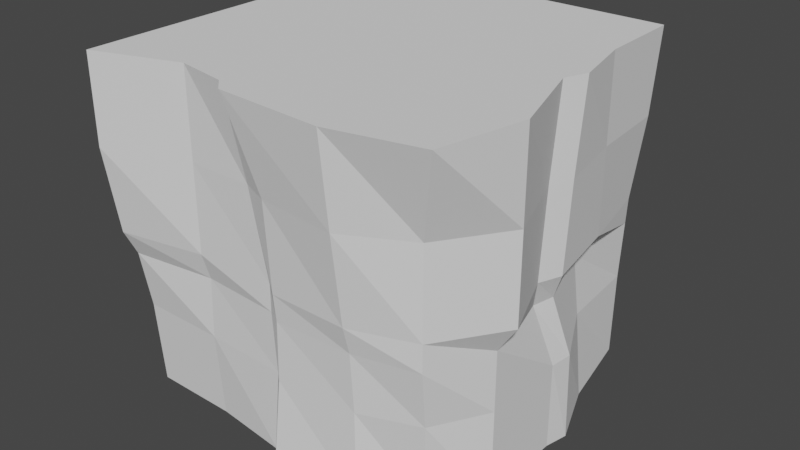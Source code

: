 # Source: V6.Ground.Top.Corner.blend  (saved by Blender 2.82.7; exported with 4.5.12 LTS)
import bpy
from mathutils import Matrix  # noqa: F401  (used for matrix-valued properties, if any)

bpy.ops.wm.read_factory_settings(use_empty=True)
scene = bpy.context.scene
scene.name = 'Scene'

# ---- collections
col_collection = bpy.data.collections.new('Collection'); scene.collection.children.link(col_collection)

# ---- world
world_world = bpy.data.worlds.new('World'); scene.world = world_world
world_world.use_nodes = True; world_world.node_tree.nodes.clear()
_N = world_world.node_tree.nodes; _L = world_world.node_tree.links
n0 = _N.new('ShaderNodeOutputWorld'); n0.name = 'World Output'; n0.location = (300, 300)
n1 = _N.new('ShaderNodeBackground'); n1.name = 'Background'; n1.location = (10, 300)
n1.inputs[0].default_value = (0.05088, 0.05088, 0.05088, 1.0)
_L.new(n1.outputs[0], n0.inputs[0])
n0.is_active_output = True
world_world.color = (0.05088, 0.05088, 0.05088)
world_world.use_sun_shadow = False
world_world.sun_shadow_jitter_overblur = 0.0

# ---- meshes
me_cube_001 = bpy.data.meshes.new('Cube.001')
me_cube_001.from_pydata([(-1.0, -0.8596, -1.0), (-1.0, -1.106, 1.0), (-1.0, 1.0, -1.0), (-1.0, 1.0, 1.0), (0.7778, -0.738, -1.0), (1.0, -1.0, 1.0), (0.7854, 1.0, -1.0), (0.9072, 1.0, 1.0), (0.0, 1.0, -1.0), (0.0, 1.0, 1.0), (0.02215, -1.006, -1.0), (-0.121, -1.067, 1.0), (-0.5, 1.0, -1.0), (-0.5, -0.9371, 1.0), (-0.5, 1.0, 1.0), (-0.5, -0.8657, -1.0), (0.5, 1.0, 1.0), (0.5, -0.9256, -1.0), (0.5, 1.0, -1.0), (0.5, -1.108, 1.0), (-1.0, 0.0, -1.0), (-1.0, 0.0, 1.0), (1.0, 0.0, -1.0), (0.9443, 0.0, 1.0), (0.0, 0.0, 1.0), (0.0, 0.0, -1.0), (-0.5, 0.0, -1.0), (-0.5, 0.0, 1.0), (0.5, 0.0, 1.0), (0.5, 0.0, -1.0), (-1.0, 0.5, 1.0), (0.8855, 0.5, -1.0), (-1.0, 0.5, -1.0), (0.9169, 0.5, 1.0), (0.0, 0.5, 1.0), (0.0, 0.5, -1.0), (-0.5, 0.5, -1.0), (-0.5, 0.5, 1.0), (0.5, 0.5, 1.0), (0.5, 0.5, -1.0), (-1.0, -0.5, -1.0), (1.104, -0.5, 1.0), (0.0, -0.5, 1.0), (0.0, -0.5, -1.0), (-0.5, -0.5, -1.0), (-0.5, -0.5, 1.0), (0.5, -0.5, 1.0), (0.5, -0.5, -1.0), (-1.0, -0.5, 1.0), (1.0, -0.5, -1.0), (-1.0, -1.032, 0.0), (-1.0, 1.0, 0.0), (0.8117, 1.0, 0.0), (0.857, -0.8662, 0.0), (0.05032, -0.9821, 0.0), (0.0, 1.0, 0.0), (-0.5, 1.0, 0.0), (-0.5, -0.9371, 0.0), (0.5, -0.9897, 0.0), (0.5, 1.0, 0.0), (0.9443, -0.1005, 0.0), (-1.0, 0.0, 0.0), (0.9169, 0.5, 0.0), (-1.0, 0.5, 0.0), (-1.0, -0.5, 0.0), (1.104, -0.5, 0.0), (-1.0, -1.106, 0.5), (-1.0, 1.0, 0.5), (0.8745, 1.0, 0.5), (0.857, -0.8662, 0.5), (0.0428, -1.006, 0.5), (0.0, 1.0, 0.5), (-0.5, 1.0, 0.5), (-0.5, -0.9371, 0.5), (0.5, -1.053, 0.5), (0.5, 1.0, 0.5), (0.9443, -0.06079, 0.5), (-1.0, 0.0, 0.5), (0.9169, 0.5, 0.5), (-1.0, 0.5, 0.5), (-1.0, -0.5, 0.5), (1.104, -0.5, 0.5), (-1.0, 1.0, -0.5), (0.7911, 1.0, -0.5), (0.8252, -0.8019, -0.5), (0.04376, -0.9672, -0.5), (0.0, 1.0, -0.5), (-0.5, 1.0, -0.5), (-0.5, -0.9015, -0.5), (0.5, -0.9256, -0.5), (0.5, 1.0, -0.5), (1.0, 0.0, -0.5), (-1.0, 0.0, -0.5), (0.8328, 0.5, -0.5), (-1.0, 0.5, -0.5), (-1.0, -0.5, -0.5), (1.0, -0.5, -0.5), (-1.0, -0.8954, -0.5), (-1.0, -0.9549, -0.1562), (-1.0, 1.0, -0.1562), (0.805, 1.0, -0.1562), (0.857, -0.8662, -0.1562), (0.0514, -0.9672, -0.1562), (0.0, 1.0, -0.1562), (-0.5, 1.0, -0.1562), (-0.5, -0.8906, -0.1562), (0.5, -0.9489, -0.1562), (0.5, 1.0, -0.1562), (0.9051, -0.06568, -0.1562), (-1.0, 0.0, -0.1562), (0.7873, 0.5, -0.1562), (-1.0, 0.5, -0.1562), (-1.0, -0.5, -0.1562), (1.0, -0.5, -0.1562), (-1.0, 0.1329, -1.0), (0.9972, 0.1329, 1.0), (0.0, 0.1329, 1.0), (0.0, 0.1329, -1.0), (-0.5, 0.1329, -1.0), (-0.5, 0.1329, 1.0), (0.5, 0.1329, 1.0), (0.5, 0.1329, -1.0), (-1.0, 0.1329, 1.0), (1.03, 0.1329, -1.0), (-1.0, 0.1329, 0.0), (0.9972, 0.03245, 0.0), (-1.0, 0.1329, 0.5), (0.9972, 0.07215, 0.5), (1.016, 0.1329, -0.5), (-1.0, 0.1329, -0.5), (0.934, 0.06727, -0.1562), (-1.0, 0.1329, -0.1562), (-0.08093, 1.0, 1.0), (-0.05691, -0.9156, -1.0), (-0.08093, 1.0, -1.0), (-0.202, -0.9898, 1.0), (-0.08093, 0.0, 1.0), (-0.08093, 0.0, -1.0), (-0.08093, 0.5, -1.0), (-0.08093, 0.5, 1.0), (-0.08093, -0.5, 1.0), (-0.08093, -0.5, -1.0), (-0.02987, -0.9225, 0.0), (-0.08093, 1.0, 0.0), (-0.1206, -0.9388, 0.5), (-0.08093, 1.0, 0.5), (-0.08093, 1.0, -0.5), (-0.01069, -0.9189, -0.5), (-0.08093, 1.0, -0.1562), (-0.02987, -0.9225, -0.1562), (-0.08093, 0.1329, -1.0), (-0.08093, 0.1329, 1.0)], [], [(79, 30, 3, 67), (75, 16, 7, 68), (81, 41, 5, 69), (73, 13, 1, 66), (47, 49, 4, 17), (45, 48, 1, 13), (46, 42, 11, 19), (141, 43, 10, 133), (74, 19, 11, 70), (145, 132, 9, 71), (67, 3, 14, 72), (40, 44, 15, 0), (140, 45, 13, 135), (144, 135, 13, 73), (69, 5, 19, 74), (41, 46, 19, 5), (43, 47, 17, 10), (71, 9, 16, 75), (117, 121, 29, 25), (115, 120, 28, 23), (151, 119, 27, 136), (114, 118, 26, 20), (150, 117, 25, 137), (120, 116, 24, 28), (119, 122, 21, 27), (121, 123, 22, 29), (127, 115, 23, 76), (80, 48, 21, 77), (68, 7, 33, 78), (18, 6, 31, 39), (14, 3, 30, 37), (16, 9, 34, 38), (134, 8, 35, 138), (2, 12, 36, 32), (132, 14, 37, 139), (7, 16, 38, 33), (8, 18, 39, 35), (126, 122, 30, 79), (66, 1, 48, 80), (25, 29, 47, 43), (23, 28, 46, 41), (136, 27, 45, 140), (20, 26, 44, 40), (137, 25, 43, 141), (28, 24, 42, 46), (27, 21, 48, 45), (29, 22, 49, 47), (76, 23, 41, 81), (108, 60, 65, 113), (98, 50, 64, 112), (131, 124, 63, 111), (100, 52, 62, 110), (112, 64, 61, 109), (130, 125, 60, 108), (103, 55, 59, 107), (101, 53, 58, 106), (149, 142, 57, 105), (99, 51, 56, 104), (148, 143, 55, 103), (106, 58, 54, 102), (105, 57, 50, 98), (113, 65, 53, 101), (107, 59, 52, 100), (111, 63, 51, 99), (60, 76, 81, 65), (50, 66, 80, 64), (124, 126, 79, 63), (52, 68, 78, 62), (64, 80, 77, 61), (125, 127, 76, 60), (55, 71, 75, 59), (53, 69, 74, 58), (142, 144, 73, 57), (51, 67, 72, 56), (143, 145, 71, 55), (58, 74, 70, 54), (57, 73, 66, 50), (65, 81, 69, 53), (59, 75, 68, 52), (63, 79, 67, 51), (32, 94, 82, 2), (18, 90, 83, 6), (49, 96, 84, 4), (15, 88, 97, 0), (17, 89, 85, 10), (134, 146, 86, 8), (2, 82, 87, 12), (133, 147, 88, 15), (4, 84, 89, 17), (8, 86, 90, 18), (123, 128, 91, 22), (40, 95, 92, 20), (6, 83, 93, 31), (114, 129, 94, 32), (0, 97, 95, 40), (22, 91, 96, 49), (94, 111, 99, 82), (90, 107, 100, 83), (96, 113, 101, 84), (88, 105, 98, 97), (89, 106, 102, 85), (146, 148, 103, 86), (82, 99, 104, 87), (147, 149, 105, 88), (84, 101, 106, 89), (86, 103, 107, 90), (128, 130, 108, 91), (95, 112, 109, 92), (83, 100, 110, 93), (129, 131, 111, 94), (97, 98, 112, 95), (91, 108, 113, 96), (92, 109, 131, 129), (93, 110, 130, 128), (20, 92, 129, 114), (31, 93, 128, 123), (62, 78, 127, 125), (61, 77, 126, 124), (110, 62, 125, 130), (109, 61, 124, 131), (77, 21, 122, 126), (78, 33, 115, 127), (39, 31, 123, 121), (37, 30, 122, 119), (38, 34, 116, 120), (138, 35, 117, 150), (32, 36, 118, 114), (139, 37, 119, 151), (33, 38, 120, 115), (35, 39, 121, 117), (34, 139, 151, 116), (36, 138, 150, 118), (85, 102, 149, 147), (87, 104, 148, 146), (10, 85, 147, 133), (12, 87, 146, 134), (56, 72, 145, 143), (54, 70, 144, 142), (104, 56, 143, 148), (102, 54, 142, 149), (26, 137, 141, 44), (24, 136, 140, 42), (9, 132, 139, 34), (12, 134, 138, 36), (118, 150, 137, 26), (116, 151, 136, 24), (70, 11, 135, 144), (42, 140, 135, 11), (72, 14, 132, 145), (44, 141, 133, 15)])
_uv = me_cube_001.uv_layers.new(name='UVMap')
_uv.uv.foreach_set('vector', [0.2627, 0.4263, 0.2627, 0.3446, 0.3445, 0.3446, 0.3445, 0.4263, 0.7567, 0.7546, 0.6749, 0.7546, 0.6749, 0.6881, 0.7567, 0.6934, 0.897, 0.258, 0.9782, 0.2592, 0.9815, 0.3428, 0.8945, 0.3296, 0.6889, 0.4328, 0.6072, 0.4328, 0.6066, 0.3469, 0.6881, 0.3464, 0.5707, 0.7544, 0.5708, 0.6726, 0.6096, 0.709, 0.6403, 0.7545, 0.09959, 0.2625, 0.09959, 0.3442, 0.0005169, 0.3442, 0.02813, 0.2625, 0.09959, 0.09899, 0.09959, 0.1807, 0.006942, 0.2005, 0.0002, 0.09899, 0.5706, 0.8493, 0.5706, 0.8361, 0.6533, 0.8326, 0.6385, 0.8455, 0.6876, 0.5997, 0.6061, 0.6005, 0.605, 0.5, 0.6882, 0.5243, 0.7567, 0.8496, 0.6749, 0.8496, 0.6749, 0.8364, 0.7567, 0.8364, 0.7567, 0.9998, 0.6749, 0.9998, 0.6749, 0.9181, 0.7567, 0.9181, 0.5705, 0.9996, 0.5705, 0.9178, 0.6303, 0.9179, 0.6292, 0.9996, 0.09959, 0.1939, 0.09959, 0.2625, 0.02813, 0.2625, 0.01952, 0.2137, 0.6891, 0.4952, 0.607, 0.4819, 0.6072, 0.4328, 0.6889, 0.4328, 0.6912, 0.6649, 0.6064, 0.6832, 0.6061, 0.6005, 0.6876, 0.5997, 0.09959, 0.0002, 0.09959, 0.09899, 0.0002, 0.09899, 0.01786, 0.01726, 0.5706, 0.8361, 0.5707, 0.7544, 0.6403, 0.7545, 0.6533, 0.8326, 0.7567, 0.8364, 0.6749, 0.8364, 0.6749, 0.7546, 0.7567, 0.7546, 0.4671, 0.836, 0.4672, 0.7543, 0.489, 0.7543, 0.4889, 0.836, 0.2031, 0.01771, 0.2031, 0.09899, 0.1813, 0.09899, 0.1813, 0.02636, 0.2031, 0.1939, 0.2031, 0.2625, 0.1813, 0.2625, 0.1813, 0.1939, 0.467, 0.9995, 0.4671, 0.9177, 0.4888, 0.9178, 0.4887, 0.9995, 0.4671, 0.8492, 0.4671, 0.836, 0.4889, 0.836, 0.4889, 0.8493, 0.2031, 0.09899, 0.2031, 0.1807, 0.1813, 0.1807, 0.1813, 0.09899, 0.2031, 0.2625, 0.2031, 0.3442, 0.1813, 0.3442, 0.1813, 0.2625, 0.4672, 0.7543, 0.4673, 0.6677, 0.489, 0.6726, 0.489, 0.7543, 0.8966, 0.1591, 0.9787, 0.1496, 0.9788, 0.1731, 0.8967, 0.1828, 0.09927, 0.4263, 0.09927, 0.3446, 0.181, 0.3446, 0.181, 0.4263, 0.8955, 0.005855, 0.9779, 0.005443, 0.9785, 0.08769, 0.8965, 0.088, 0.3255, 0.7541, 0.3255, 0.7075, 0.4073, 0.6912, 0.4072, 0.7542, 0.3448, 0.2625, 0.3448, 0.3442, 0.2631, 0.3442, 0.2631, 0.2625, 0.3448, 0.09899, 0.3448, 0.1807, 0.2631, 0.1807, 0.2631, 0.09899, 0.3254, 0.8491, 0.3254, 0.8359, 0.4071, 0.836, 0.4071, 0.8492, 0.3253, 0.9993, 0.3253, 0.9176, 0.4071, 0.9177, 0.407, 0.9994, 0.3448, 0.1939, 0.3448, 0.2625, 0.2631, 0.2625, 0.2631, 0.1939, 0.3448, 0.03242, 0.3448, 0.09899, 0.2631, 0.09899, 0.2631, 0.03084, 0.3254, 0.8359, 0.3255, 0.7541, 0.4072, 0.7542, 0.4071, 0.836, 0.2027, 0.4263, 0.2027, 0.3446, 0.2627, 0.3446, 0.2627, 0.4263, 0.0002, 0.4263, 0.0002001, 0.3446, 0.09927, 0.3446, 0.09927, 0.4263, 0.4889, 0.836, 0.489, 0.7543, 0.5707, 0.7544, 0.5706, 0.8361, 0.1813, 0.02636, 0.1813, 0.09899, 0.09959, 0.09899, 0.09959, 0.0002, 0.1813, 0.1939, 0.1813, 0.2625, 0.09959, 0.2625, 0.09959, 0.1939, 0.4887, 0.9995, 0.4888, 0.9178, 0.5705, 0.9178, 0.5705, 0.9996, 0.4889, 0.8493, 0.4889, 0.836, 0.5706, 0.8361, 0.5706, 0.8493, 0.1813, 0.09899, 0.1813, 0.1807, 0.09959, 0.1807, 0.09959, 0.09899, 0.1813, 0.2625, 0.1813, 0.3442, 0.09959, 0.3442, 0.09959, 0.2625, 0.489, 0.7543, 0.489, 0.6726, 0.5708, 0.6726, 0.5707, 0.7544, 0.8967, 0.1828, 0.9788, 0.1731, 0.9782, 0.2592, 0.897, 0.258, 0.7883, 0.1829, 0.8145, 0.1882, 0.8204, 0.2565, 0.7904, 0.2578, 0.02491, 0.5336, 0.01224, 0.5081, 0.09927, 0.5081, 0.09927, 0.5336, 0.2027, 0.5336, 0.2027, 0.5081, 0.2627, 0.5081, 0.2627, 0.5336, 0.7869, 0.004902, 0.8127, 0.006048, 0.8154, 0.0885, 0.7839, 0.08474, 0.09927, 0.5336, 0.09927, 0.5081, 0.181, 0.5081, 0.181, 0.5336, 0.7878, 0.1601, 0.8157, 0.1651, 0.8145, 0.1882, 0.7883, 0.1829, 0.8639, 0.8364, 0.8384, 0.8364, 0.8384, 0.7546, 0.8639, 0.7546, 0.7971, 0.6611, 0.772, 0.6615, 0.7698, 0.6003, 0.7963, 0.6011, 0.797, 0.5107, 0.7712, 0.5101, 0.7717, 0.4323, 0.7985, 0.4327, 0.8639, 0.9998, 0.8384, 0.9998, 0.8384, 0.9181, 0.8639, 0.9181, 0.8639, 0.8496, 0.8384, 0.8496, 0.8384, 0.8364, 0.8639, 0.8364, 0.7963, 0.6011, 0.7698, 0.6003, 0.7706, 0.5264, 0.7967, 0.5263, 0.7985, 0.4327, 0.7717, 0.4323, 0.7701, 0.3489, 0.7983, 0.3506, 0.7904, 0.2578, 0.8204, 0.2565, 0.8125, 0.3257, 0.7876, 0.3244, 0.8639, 0.7546, 0.8384, 0.7546, 0.8384, 0.7037, 0.8639, 0.7048, 0.2627, 0.5336, 0.2627, 0.5081, 0.3445, 0.5081, 0.3445, 0.5336, 0.8145, 0.1882, 0.8967, 0.1828, 0.897, 0.258, 0.8204, 0.2565, 0.01224, 0.5081, 0.0002, 0.4263, 0.09927, 0.4263, 0.09927, 0.5081, 0.2027, 0.5081, 0.2027, 0.4263, 0.2627, 0.4263, 0.2627, 0.5081, 0.8127, 0.006048, 0.8955, 0.005855, 0.8965, 0.088, 0.8154, 0.0885, 0.09927, 0.5081, 0.09927, 0.4263, 0.181, 0.4263, 0.181, 0.5081, 0.8157, 0.1651, 0.8966, 0.1591, 0.8967, 0.1828, 0.8145, 0.1882, 0.8384, 0.8364, 0.7567, 0.8364, 0.7567, 0.7546, 0.8384, 0.7546, 0.772, 0.6615, 0.6912, 0.6649, 0.6876, 0.5997, 0.7698, 0.6003, 0.7712, 0.5101, 0.6891, 0.4952, 0.6889, 0.4328, 0.7717, 0.4323, 0.8384, 0.9998, 0.7567, 0.9998, 0.7567, 0.9181, 0.8384, 0.9181, 0.8384, 0.8496, 0.7567, 0.8496, 0.7567, 0.8364, 0.8384, 0.8364, 0.7698, 0.6003, 0.6876, 0.5997, 0.6882, 0.5243, 0.7706, 0.5264, 0.7717, 0.4323, 0.6889, 0.4328, 0.6881, 0.3464, 0.7701, 0.3489, 0.8204, 0.2565, 0.897, 0.258, 0.8945, 0.3296, 0.8125, 0.3257, 0.8384, 0.7546, 0.7567, 0.7546, 0.7567, 0.6934, 0.8384, 0.7037, 0.2627, 0.5081, 0.2627, 0.4263, 0.3445, 0.4263, 0.3445, 0.5081, 0.2627, 0.6715, 0.2627, 0.5898, 0.3445, 0.5898, 0.3445, 0.6715, 1.002, 0.7546, 0.9201, 0.7546, 0.9201, 0.7071, 1.002, 0.708, 0.6483, 0.2587, 0.7312, 0.2581, 0.7311, 0.3157, 0.6485, 0.3117, 0.9364, 0.4334, 0.8546, 0.4334, 0.8552, 0.3518, 0.9367, 0.352, 0.9342, 0.6029, 0.8532, 0.602, 0.8543, 0.5259, 0.9367, 0.5254, 1.002, 0.8496, 0.9201, 0.8496, 0.9201, 0.8364, 1.002, 0.8364, 1.002, 0.9998, 0.9201, 0.9998, 0.9201, 0.9181, 1.002, 0.9181, 0.9361, 0.5058, 0.8542, 0.5139, 0.8546, 0.4334, 0.9364, 0.4334, 0.934, 0.6562, 0.8533, 0.6584, 0.8532, 0.602, 0.9342, 0.6029, 1.002, 0.8364, 0.9201, 0.8364, 0.9201, 0.7546, 1.002, 0.7546, 0.6461, 0.1535, 0.7277, 0.1522, 0.7288, 0.1738, 0.6466, 0.1761, 0.09927, 0.6715, 0.09927, 0.5898, 0.181, 0.5898, 0.181, 0.6715, 0.6467, 0.003426, 0.7296, 0.003727, 0.7288, 0.08584, 0.6464, 0.08793, 0.2027, 0.6715, 0.2027, 0.5898, 0.2627, 0.5898, 0.2627, 0.6715, 0.04048, 0.6715, 0.03464, 0.5898, 0.09927, 0.5898, 0.09927, 0.6715, 0.6466, 0.1761, 0.7288, 0.1738, 0.7312, 0.2581, 0.6483, 0.2587, 0.2627, 0.5898, 0.2627, 0.5336, 0.3445, 0.5336, 0.3445, 0.5898, 0.9201, 0.7546, 0.8639, 0.7546, 0.8639, 0.7048, 0.9201, 0.7071, 0.7312, 0.2581, 0.7904, 0.2578, 0.7876, 0.3244, 0.7311, 0.3157, 0.8546, 0.4334, 0.7985, 0.4327, 0.7983, 0.3506, 0.8552, 0.3518, 0.8532, 0.602, 0.7963, 0.6011, 0.7967, 0.5263, 0.8543, 0.5259, 0.9201, 0.8496, 0.8639, 0.8496, 0.8639, 0.8364, 0.9201, 0.8364, 0.9201, 0.9998, 0.8639, 0.9998, 0.8639, 0.9181, 0.9201, 0.9181, 0.8542, 0.5139, 0.797, 0.5107, 0.7985, 0.4327, 0.8546, 0.4334, 0.8533, 0.6584, 0.7971, 0.6611, 0.7963, 0.6011, 0.8532, 0.602, 0.9201, 0.8364, 0.8639, 0.8364, 0.8639, 0.7546, 0.9201, 0.7546, 0.7277, 0.1522, 0.7878, 0.1601, 0.7883, 0.1829, 0.7288, 0.1738, 0.09927, 0.5898, 0.09927, 0.5336, 0.181, 0.5336, 0.181, 0.5898, 0.7296, 0.003727, 0.7869, 0.004902, 0.7839, 0.08474, 0.7288, 0.08584, 0.2027, 0.5898, 0.2027, 0.5336, 0.2627, 0.5336, 0.2627, 0.5898, 0.03464, 0.5898, 0.02491, 0.5336, 0.09927, 0.5336, 0.09927, 0.5898, 0.7288, 0.1738, 0.7883, 0.1829, 0.7904, 0.2578, 0.7312, 0.2581, 0.181, 0.5898, 0.181, 0.5336, 0.2027, 0.5336, 0.2027, 0.5898, 0.7288, 0.08584, 0.7839, 0.08474, 0.7878, 0.1601, 0.7277, 0.1522, 0.181, 0.6715, 0.181, 0.5898, 0.2027, 0.5898, 0.2027, 0.6715, 0.6464, 0.08793, 0.7288, 0.08584, 0.7277, 0.1522, 0.6461, 0.1535, 0.8154, 0.0885, 0.8965, 0.088, 0.8966, 0.1591, 0.8157, 0.1651, 0.181, 0.5081, 0.181, 0.4263, 0.2027, 0.4263, 0.2027, 0.5081, 0.7839, 0.08474, 0.8154, 0.0885, 0.8157, 0.1651, 0.7878, 0.1601, 0.181, 0.5336, 0.181, 0.5081, 0.2027, 0.5081, 0.2027, 0.5336, 0.181, 0.4263, 0.181, 0.3446, 0.2027, 0.3446, 0.2027, 0.4263, 0.8965, 0.088, 0.9785, 0.08769, 0.9787, 0.1496, 0.8966, 0.1591, 0.4072, 0.7542, 0.4073, 0.6912, 0.4673, 0.6677, 0.4672, 0.7543, 0.2631, 0.2625, 0.2631, 0.3442, 0.2031, 0.3442, 0.2031, 0.2625, 0.2631, 0.09899, 0.2631, 0.1807, 0.2031, 0.1807, 0.2031, 0.09899, 0.4071, 0.8492, 0.4071, 0.836, 0.4671, 0.836, 0.4671, 0.8492, 0.407, 0.9994, 0.4071, 0.9177, 0.4671, 0.9177, 0.467, 0.9995, 0.2631, 0.1939, 0.2631, 0.2625, 0.2031, 0.2625, 0.2031, 0.1939, 0.2631, 0.03084, 0.2631, 0.09899, 0.2031, 0.09899, 0.2031, 0.01771, 0.4071, 0.836, 0.4072, 0.7542, 0.4672, 0.7543, 0.4671, 0.836, 0.2631, 0.1807, 0.2631, 0.1939, 0.2031, 0.1939, 0.2031, 0.1807, 0.4071, 0.9177, 0.4071, 0.8492, 0.4671, 0.8492, 0.4671, 0.9177, 0.8543, 0.5259, 0.7967, 0.5263, 0.797, 0.5107, 0.8542, 0.5139, 0.9201, 0.9181, 0.8639, 0.9181, 0.8639, 0.8496, 0.9201, 0.8496, 0.9367, 0.5254, 0.8543, 0.5259, 0.8542, 0.5139, 0.9361, 0.5058, 1.002, 0.9181, 0.9201, 0.9181, 0.9201, 0.8496, 1.002, 0.8496, 0.8384, 0.9181, 0.7567, 0.9181, 0.7567, 0.8496, 0.8384, 0.8496, 0.7706, 0.5264, 0.6882, 0.5243, 0.6891, 0.4952, 0.7712, 0.5101, 0.8639, 0.9181, 0.8384, 0.9181, 0.8384, 0.8496, 0.8639, 0.8496, 0.7967, 0.5263, 0.7706, 0.5264, 0.7712, 0.5101, 0.797, 0.5107, 0.4888, 0.9178, 0.4889, 0.8493, 0.5706, 0.8493, 0.5705, 0.9178, 0.1813, 0.1807, 0.1813, 0.1939, 0.09959, 0.1939, 0.09959, 0.1807, 0.3448, 0.1807, 0.3448, 0.1939, 0.2631, 0.1939, 0.2631, 0.1807, 0.3253, 0.9176, 0.3254, 0.8491, 0.4071, 0.8492, 0.4071, 0.9177, 0.4671, 0.9177, 0.4671, 0.8492, 0.4889, 0.8493, 0.4888, 0.9178, 0.2031, 0.1807, 0.2031, 0.1939, 0.1813, 0.1939, 0.1813, 0.1807, 0.6882, 0.5243, 0.605, 0.5, 0.607, 0.4819, 0.6891, 0.4952, 0.09959, 0.1807, 0.09959, 0.1939, 0.01952, 0.2137, 0.006942, 0.2005, 0.7567, 0.9181, 0.6749, 0.9181, 0.6749, 0.8496, 0.7567, 0.8496, 0.5705, 0.9178, 0.5706, 0.8493, 0.6385, 0.8455, 0.6303, 0.9179])
me_cube_001.use_remesh_fix_poles = True
me_cube_001.use_remesh_preserve_attributes = False
me_cube_001.use_mirror_vertex_groups = False
me_cube_001.update()

# ---- objects
ob_cube = bpy.data.objects.new('Cube', me_cube_001)

# ---- transforms, parenting, visibility, modifiers, constraints
ob_cube.location = (0.0, 0.0, 0.0)
ob_cube.lineart.crease_threshold = 0.0

# ---- collection membership
col_collection.objects.link(ob_cube)

# ---- scene / render settings (as saved in the file)
scene.frame_start = 1; scene.frame_end = 250; scene.frame_set(1)
scene.render.engine = 'CYCLES'
scene.cycles.use_denoising = False
scene.cycles.samples = 128
scene.cycles.sampling_pattern = 'TABULATED_SOBOL'
scene.cycles.use_adaptive_sampling = False
scene.cycles.use_light_tree = False
scene.view_settings.view_transform = 'Filmic'
bpy.context.view_layer.update()

# ---- added for rendering (the .blend has no active camera and no usable light): camera, sun
cam_auto = bpy.data.cameras.new('AutoCamera')
cam_auto.lens = 50.0
cam_auto.sensor_width = 36.0
cam_auto.clip_end = 1000.0
ob_auto_camera = bpy.data.objects.new('AutoCamera', cam_auto)
scene.collection.objects.link(ob_auto_camera)
ob_auto_camera.location = (3.37165, -4.03738, 2.65558)
ob_auto_camera.rotation_euler = (1.09748, -7.21219e-08, 0.694738)
scene.camera = ob_auto_camera
light_auto_sun = bpy.data.lights.new('AutoSun', 'SUN')
light_auto_sun.energy = 3.0
light_auto_sun.angle = 0.0523599
ob_auto_sun = bpy.data.objects.new('AutoSun', light_auto_sun)
scene.collection.objects.link(ob_auto_sun)
ob_auto_sun.rotation_euler = (0.872665, 0.174533, 0.523599)
bpy.context.view_layer.update()
